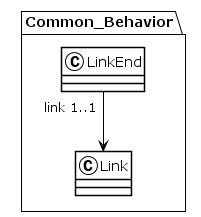

The diagram above was rendered by PlantUML. Its source (embedded in the PNG):
@startuml
!theme plain
package Common_Behavior {
class LinkEnd {
}
LinkEnd "link 1..1" --> Link
class Link {
}
}
@enduml